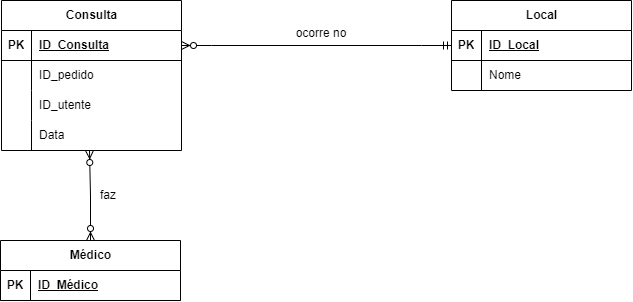

The diagram above was exported from draw.io. Its source (the exported page's mxGraphModel, read from the mxfile embedded in the PNG):
<mxGraphModel dx="1247" dy="649" grid="1" gridSize="10" guides="1" tooltips="1" connect="1" arrows="1" fold="1" page="1" pageScale="1" pageWidth="827" pageHeight="1169" math="0" shadow="0">
  <root>
    <mxCell id="0" />
    <mxCell id="1" parent="0" />
    <mxCell id="rJUdzE6IHW58ZT3ihLjf-1" value="Consulta" style="shape=table;startSize=30;container=1;collapsible=1;childLayout=tableLayout;fixedRows=1;rowLines=0;fontStyle=1;align=center;resizeLast=1;html=1;" vertex="1" parent="1">
      <mxGeometry x="80" y="100" width="180" height="150" as="geometry" />
    </mxCell>
    <mxCell id="rJUdzE6IHW58ZT3ihLjf-2" value="" style="shape=tableRow;horizontal=0;startSize=0;swimlaneHead=0;swimlaneBody=0;fillColor=none;collapsible=0;dropTarget=0;points=[[0,0.5],[1,0.5]];portConstraint=eastwest;top=0;left=0;right=0;bottom=1;" vertex="1" parent="rJUdzE6IHW58ZT3ihLjf-1">
      <mxGeometry y="30" width="180" height="30" as="geometry" />
    </mxCell>
    <mxCell id="rJUdzE6IHW58ZT3ihLjf-3" value="PK" style="shape=partialRectangle;connectable=0;fillColor=none;top=0;left=0;bottom=0;right=0;fontStyle=1;overflow=hidden;whiteSpace=wrap;html=1;" vertex="1" parent="rJUdzE6IHW58ZT3ihLjf-2">
      <mxGeometry width="30" height="30" as="geometry">
        <mxRectangle width="30" height="30" as="alternateBounds" />
      </mxGeometry>
    </mxCell>
    <mxCell id="rJUdzE6IHW58ZT3ihLjf-4" value="ID_Consulta" style="shape=partialRectangle;connectable=0;fillColor=none;top=0;left=0;bottom=0;right=0;align=left;spacingLeft=6;fontStyle=5;overflow=hidden;whiteSpace=wrap;html=1;" vertex="1" parent="rJUdzE6IHW58ZT3ihLjf-2">
      <mxGeometry x="30" width="150" height="30" as="geometry">
        <mxRectangle width="150" height="30" as="alternateBounds" />
      </mxGeometry>
    </mxCell>
    <mxCell id="rJUdzE6IHW58ZT3ihLjf-5" value="" style="shape=tableRow;horizontal=0;startSize=0;swimlaneHead=0;swimlaneBody=0;fillColor=none;collapsible=0;dropTarget=0;points=[[0,0.5],[1,0.5]];portConstraint=eastwest;top=0;left=0;right=0;bottom=0;" vertex="1" parent="rJUdzE6IHW58ZT3ihLjf-1">
      <mxGeometry y="60" width="180" height="30" as="geometry" />
    </mxCell>
    <mxCell id="rJUdzE6IHW58ZT3ihLjf-6" value="" style="shape=partialRectangle;connectable=0;fillColor=none;top=0;left=0;bottom=0;right=0;editable=1;overflow=hidden;whiteSpace=wrap;html=1;" vertex="1" parent="rJUdzE6IHW58ZT3ihLjf-5">
      <mxGeometry width="30" height="30" as="geometry">
        <mxRectangle width="30" height="30" as="alternateBounds" />
      </mxGeometry>
    </mxCell>
    <mxCell id="rJUdzE6IHW58ZT3ihLjf-7" value="ID_pedido" style="shape=partialRectangle;connectable=0;fillColor=none;top=0;left=0;bottom=0;right=0;align=left;spacingLeft=6;overflow=hidden;whiteSpace=wrap;html=1;" vertex="1" parent="rJUdzE6IHW58ZT3ihLjf-5">
      <mxGeometry x="30" width="150" height="30" as="geometry">
        <mxRectangle width="150" height="30" as="alternateBounds" />
      </mxGeometry>
    </mxCell>
    <mxCell id="rJUdzE6IHW58ZT3ihLjf-8" value="" style="shape=tableRow;horizontal=0;startSize=0;swimlaneHead=0;swimlaneBody=0;fillColor=none;collapsible=0;dropTarget=0;points=[[0,0.5],[1,0.5]];portConstraint=eastwest;top=0;left=0;right=0;bottom=0;" vertex="1" parent="rJUdzE6IHW58ZT3ihLjf-1">
      <mxGeometry y="90" width="180" height="30" as="geometry" />
    </mxCell>
    <mxCell id="rJUdzE6IHW58ZT3ihLjf-9" value="" style="shape=partialRectangle;connectable=0;fillColor=none;top=0;left=0;bottom=0;right=0;editable=1;overflow=hidden;whiteSpace=wrap;html=1;" vertex="1" parent="rJUdzE6IHW58ZT3ihLjf-8">
      <mxGeometry width="30" height="30" as="geometry">
        <mxRectangle width="30" height="30" as="alternateBounds" />
      </mxGeometry>
    </mxCell>
    <mxCell id="rJUdzE6IHW58ZT3ihLjf-10" value="ID_utente" style="shape=partialRectangle;connectable=0;fillColor=none;top=0;left=0;bottom=0;right=0;align=left;spacingLeft=6;overflow=hidden;whiteSpace=wrap;html=1;" vertex="1" parent="rJUdzE6IHW58ZT3ihLjf-8">
      <mxGeometry x="30" width="150" height="30" as="geometry">
        <mxRectangle width="150" height="30" as="alternateBounds" />
      </mxGeometry>
    </mxCell>
    <mxCell id="rJUdzE6IHW58ZT3ihLjf-11" value="" style="shape=tableRow;horizontal=0;startSize=0;swimlaneHead=0;swimlaneBody=0;fillColor=none;collapsible=0;dropTarget=0;points=[[0,0.5],[1,0.5]];portConstraint=eastwest;top=0;left=0;right=0;bottom=0;" vertex="1" parent="rJUdzE6IHW58ZT3ihLjf-1">
      <mxGeometry y="120" width="180" height="30" as="geometry" />
    </mxCell>
    <mxCell id="rJUdzE6IHW58ZT3ihLjf-12" value="" style="shape=partialRectangle;connectable=0;fillColor=none;top=0;left=0;bottom=0;right=0;editable=1;overflow=hidden;whiteSpace=wrap;html=1;" vertex="1" parent="rJUdzE6IHW58ZT3ihLjf-11">
      <mxGeometry width="30" height="30" as="geometry">
        <mxRectangle width="30" height="30" as="alternateBounds" />
      </mxGeometry>
    </mxCell>
    <mxCell id="rJUdzE6IHW58ZT3ihLjf-13" value="Data" style="shape=partialRectangle;connectable=0;fillColor=none;top=0;left=0;bottom=0;right=0;align=left;spacingLeft=6;overflow=hidden;whiteSpace=wrap;html=1;" vertex="1" parent="rJUdzE6IHW58ZT3ihLjf-11">
      <mxGeometry x="30" width="150" height="30" as="geometry">
        <mxRectangle width="150" height="30" as="alternateBounds" />
      </mxGeometry>
    </mxCell>
    <mxCell id="rJUdzE6IHW58ZT3ihLjf-14" value="Local" style="shape=table;startSize=30;container=1;collapsible=1;childLayout=tableLayout;fixedRows=1;rowLines=0;fontStyle=1;align=center;resizeLast=1;html=1;" vertex="1" parent="1">
      <mxGeometry x="530" y="100" width="180" height="90" as="geometry" />
    </mxCell>
    <mxCell id="rJUdzE6IHW58ZT3ihLjf-15" value="" style="shape=tableRow;horizontal=0;startSize=0;swimlaneHead=0;swimlaneBody=0;fillColor=none;collapsible=0;dropTarget=0;points=[[0,0.5],[1,0.5]];portConstraint=eastwest;top=0;left=0;right=0;bottom=1;" vertex="1" parent="rJUdzE6IHW58ZT3ihLjf-14">
      <mxGeometry y="30" width="180" height="30" as="geometry" />
    </mxCell>
    <mxCell id="rJUdzE6IHW58ZT3ihLjf-16" value="PK" style="shape=partialRectangle;connectable=0;fillColor=none;top=0;left=0;bottom=0;right=0;fontStyle=1;overflow=hidden;whiteSpace=wrap;html=1;" vertex="1" parent="rJUdzE6IHW58ZT3ihLjf-15">
      <mxGeometry width="30" height="30" as="geometry">
        <mxRectangle width="30" height="30" as="alternateBounds" />
      </mxGeometry>
    </mxCell>
    <mxCell id="rJUdzE6IHW58ZT3ihLjf-17" value="ID_Local" style="shape=partialRectangle;connectable=0;fillColor=none;top=0;left=0;bottom=0;right=0;align=left;spacingLeft=6;fontStyle=5;overflow=hidden;whiteSpace=wrap;html=1;" vertex="1" parent="rJUdzE6IHW58ZT3ihLjf-15">
      <mxGeometry x="30" width="150" height="30" as="geometry">
        <mxRectangle width="150" height="30" as="alternateBounds" />
      </mxGeometry>
    </mxCell>
    <mxCell id="rJUdzE6IHW58ZT3ihLjf-18" value="" style="shape=tableRow;horizontal=0;startSize=0;swimlaneHead=0;swimlaneBody=0;fillColor=none;collapsible=0;dropTarget=0;points=[[0,0.5],[1,0.5]];portConstraint=eastwest;top=0;left=0;right=0;bottom=0;" vertex="1" parent="rJUdzE6IHW58ZT3ihLjf-14">
      <mxGeometry y="60" width="180" height="30" as="geometry" />
    </mxCell>
    <mxCell id="rJUdzE6IHW58ZT3ihLjf-19" value="" style="shape=partialRectangle;connectable=0;fillColor=none;top=0;left=0;bottom=0;right=0;editable=1;overflow=hidden;whiteSpace=wrap;html=1;" vertex="1" parent="rJUdzE6IHW58ZT3ihLjf-18">
      <mxGeometry width="30" height="30" as="geometry">
        <mxRectangle width="30" height="30" as="alternateBounds" />
      </mxGeometry>
    </mxCell>
    <mxCell id="rJUdzE6IHW58ZT3ihLjf-20" value="Nome" style="shape=partialRectangle;connectable=0;fillColor=none;top=0;left=0;bottom=0;right=0;align=left;spacingLeft=6;overflow=hidden;whiteSpace=wrap;html=1;" vertex="1" parent="rJUdzE6IHW58ZT3ihLjf-18">
      <mxGeometry x="30" width="150" height="30" as="geometry">
        <mxRectangle width="150" height="30" as="alternateBounds" />
      </mxGeometry>
    </mxCell>
    <mxCell id="rJUdzE6IHW58ZT3ihLjf-27" value="Médico" style="shape=table;startSize=30;container=1;collapsible=1;childLayout=tableLayout;fixedRows=1;rowLines=0;fontStyle=1;align=center;resizeLast=1;html=1;" vertex="1" parent="1">
      <mxGeometry x="79" y="340" width="180" height="60" as="geometry" />
    </mxCell>
    <mxCell id="rJUdzE6IHW58ZT3ihLjf-28" value="" style="shape=tableRow;horizontal=0;startSize=0;swimlaneHead=0;swimlaneBody=0;fillColor=none;collapsible=0;dropTarget=0;points=[[0,0.5],[1,0.5]];portConstraint=eastwest;top=0;left=0;right=0;bottom=1;" vertex="1" parent="rJUdzE6IHW58ZT3ihLjf-27">
      <mxGeometry y="30" width="180" height="30" as="geometry" />
    </mxCell>
    <mxCell id="rJUdzE6IHW58ZT3ihLjf-29" value="PK" style="shape=partialRectangle;connectable=0;fillColor=none;top=0;left=0;bottom=0;right=0;fontStyle=1;overflow=hidden;whiteSpace=wrap;html=1;" vertex="1" parent="rJUdzE6IHW58ZT3ihLjf-28">
      <mxGeometry width="30" height="30" as="geometry">
        <mxRectangle width="30" height="30" as="alternateBounds" />
      </mxGeometry>
    </mxCell>
    <mxCell id="rJUdzE6IHW58ZT3ihLjf-30" value="ID_Médico" style="shape=partialRectangle;connectable=0;fillColor=none;top=0;left=0;bottom=0;right=0;align=left;spacingLeft=6;fontStyle=5;overflow=hidden;whiteSpace=wrap;html=1;" vertex="1" parent="rJUdzE6IHW58ZT3ihLjf-28">
      <mxGeometry x="30" width="150" height="30" as="geometry">
        <mxRectangle width="150" height="30" as="alternateBounds" />
      </mxGeometry>
    </mxCell>
    <mxCell id="rJUdzE6IHW58ZT3ihLjf-40" value="" style="edgeStyle=entityRelationEdgeStyle;fontSize=12;html=1;endArrow=ERzeroToMany;startArrow=ERmandOne;rounded=0;entryX=1;entryY=0.5;entryDx=0;entryDy=0;exitX=0;exitY=0.5;exitDx=0;exitDy=0;" edge="1" parent="1" source="rJUdzE6IHW58ZT3ihLjf-15" target="rJUdzE6IHW58ZT3ihLjf-2">
      <mxGeometry width="100" height="100" relative="1" as="geometry">
        <mxPoint x="400" y="330" as="sourcePoint" />
        <mxPoint x="500" y="230" as="targetPoint" />
      </mxGeometry>
    </mxCell>
    <mxCell id="rJUdzE6IHW58ZT3ihLjf-41" value="" style="fontSize=12;html=1;endArrow=ERzeroToMany;endFill=1;startArrow=ERzeroToMany;rounded=0;exitX=0.5;exitY=0;exitDx=0;exitDy=0;edgeStyle=orthogonalEdgeStyle;" edge="1" parent="1" source="rJUdzE6IHW58ZT3ihLjf-27">
      <mxGeometry width="100" height="100" relative="1" as="geometry">
        <mxPoint x="414" y="370" as="sourcePoint" />
        <mxPoint x="168" y="250" as="targetPoint" />
      </mxGeometry>
    </mxCell>
    <mxCell id="rJUdzE6IHW58ZT3ihLjf-46" value="ocorre no" style="text;html=1;strokeColor=none;fillColor=none;align=center;verticalAlign=middle;whiteSpace=wrap;rounded=0;" vertex="1" parent="1">
      <mxGeometry x="370" y="118" width="60" height="30" as="geometry" />
    </mxCell>
    <mxCell id="rJUdzE6IHW58ZT3ihLjf-47" value="faz" style="text;html=1;strokeColor=none;fillColor=none;align=center;verticalAlign=middle;whiteSpace=wrap;rounded=0;" vertex="1" parent="1">
      <mxGeometry x="157" y="280" width="60" height="30" as="geometry" />
    </mxCell>
  </root>
</mxGraphModel>